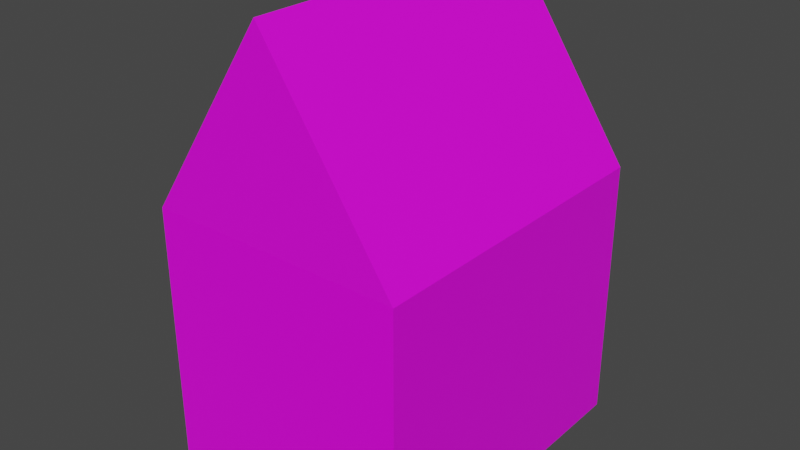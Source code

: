 # Source: model.blend  (saved by Blender 2.80.75; exported with 4.5.12 LTS)
import bpy
from mathutils import Matrix  # noqa: F401  (used for matrix-valued properties, if any)

bpy.ops.wm.read_factory_settings(use_empty=True)
scene = bpy.context.scene
scene.name = 'Scene'

# ---- collections
col_collection = bpy.data.collections.new('Collection'); scene.collection.children.link(col_collection)

# ---- images (referenced by path relative to the original .blend; pixels are not part of the script)
import os
ASSET_DIR = os.environ.get("B2B_ASSET_DIR", "")  # directory of the original .blend (textures are referenced by path, not embedded)
HERE = os.path.dirname(os.path.abspath(__file__))  # packed textures are extracted next to this script under _unpacked/

def load_image(name, relpath, width, height, colorspace="sRGB"):
    """Load a texture the original file referenced (path relative to the .blend, or extracted next to this script)."""
    p = next((c for c in (os.path.join(HERE, relpath), os.path.join(ASSET_DIR, relpath)) if relpath and os.path.exists(c)), "")
    if p:
        img = bpy.data.images.load(p, check_existing=True)
        img.name = name
    else:  # same state as the original file: an image datablock whose file is absent (Cycles renders it pink)
        img = bpy.data.images.new(name, width, height)
        img.source = "FILE"
        img.filepath = "//" + (relpath or name)
    img.colorspace_settings.name = colorspace
    return img
img_model_uv_map_png = load_image('model-uv-map.png', 'uv-map/model-uv-map.png', 1024, 1024, 'sRGB')

# ---- materials (node trees are filled in below, after node groups)
mat_material_003 = bpy.data.materials.new('Material.003')
mat_material_003.alpha_threshold = 0.0
mat_material_003.use_transparent_shadow = False
mat_material_003.diffuse_color = (0.0, 0.004674, 0.8, 1.0)
mat_material_003.line_color = (0.0, 0.0, 0.0, 1.0)
mat_material_002 = bpy.data.materials.new('Material.002')
mat_material_002.use_transparent_shadow = False
mat_material_002.roughness = 0.6015

# ---- material node trees
mat_material_003.use_nodes = True; mat_material_003.node_tree.nodes.clear()
_N = mat_material_003.node_tree.nodes; _L = mat_material_003.node_tree.links
n0 = _N.new('ShaderNodeOutputMaterial'); n0.name = 'Material Output'; n0.location = (300, 300)
n1 = _N.new('ShaderNodeBsdfPrincipled'); n1.name = 'Principled BSDF'; n1.location = (10, 300)
n1.distribution = 'GGX'
n1.subsurface_method = 'BURLEY'
n1.inputs[2].default_value = 0.4
n1.inputs[3].default_value = 1.45
n1.inputs[27].default_value = (0.0, 0.0, 0.0, 1.0)
n1.inputs[28].default_value = 1.0
n2 = _N.new('ShaderNodeTexImage'); n2.name = 'Image Texture'; n2.location = (-280, 280)
n2.image = img_model_uv_map_png
_L.new(n1.outputs[0], n0.inputs[0])
_L.new(n2.outputs[0], n1.inputs[0])
n0.is_active_output = True
mat_material_002.use_nodes = True; mat_material_002.node_tree.nodes.clear()
_N = mat_material_002.node_tree.nodes; _L = mat_material_002.node_tree.links
n0 = _N.new('ShaderNodeOutputMaterial'); n0.name = 'Material Output'; n0.location = (300, 300)
n1 = _N.new('ShaderNodeBsdfPrincipled'); n1.name = 'Principled BSDF'; n1.location = (10, 300)
n1.distribution = 'GGX'
n1.subsurface_method = 'BURLEY'
n1.inputs[3].default_value = 1.45
n1.inputs[27].default_value = (0.0, 0.0, 0.0, 1.0)
n1.inputs[28].default_value = 1.0
n2 = _N.new('ShaderNodeTexImage'); n2.name = 'Image Texture'; n2.location = (-190, 280)
n2.image = img_model_uv_map_png
_L.new(n1.outputs[0], n0.inputs[0])
_L.new(n2.outputs[0], n1.inputs[0])
n0.is_active_output = True

# ---- world
world_world = bpy.data.worlds.new('World'); scene.world = world_world
world_world.use_nodes = True; world_world.node_tree.nodes.clear()
_N = world_world.node_tree.nodes; _L = world_world.node_tree.links
n0 = _N.new('ShaderNodeOutputWorld'); n0.name = 'World Output'; n0.location = (300, 300)
n1 = _N.new('ShaderNodeBackground'); n1.name = 'Background'; n1.location = (10, 300)
n1.inputs[0].default_value = (0.05088, 0.05088, 0.05088, 1.0)
_L.new(n1.outputs[0], n0.inputs[0])
n0.is_active_output = True
world_world.color = (0.05088, 0.05088, 0.05088)
world_world.use_sun_shadow = False
world_world.sun_shadow_jitter_overblur = 0.0

# ---- meshes
me_cube = bpy.data.meshes.new('Cube')
me_cube.from_pydata([(1.0, 1.0, 1.0), (1.0, 1.0, -1.0), (1.0, -1.0, 1.0), (1.0, -1.0, -1.0), (-1.0, 1.0, 1.0), (-1.0, 1.0, -1.0), (-1.0, -1.0, 1.0), (-1.0, -1.0, -1.0)], [], [(0, 4, 6, 2), (3, 2, 6, 7), (7, 6, 4, 5), (5, 1, 3, 7), (1, 0, 2, 3), (5, 4, 0, 1)])
_uv = me_cube.uv_layers.new(name='UVMap')
_uv.uv.foreach_set('vector', [-0.2358, -0.2404, -0.1026, -0.5419, 0.1231, -0.3793, 0.06563, -0.1072, 0.9747, 0.5125, 0.9747, 0.7687, 0.5547, 0.7687, 0.5547, 0.5125, 0.5547, 0.5125, 0.5547, 0.7687, 0.02134, 0.7688, 0.02133, 0.5125, 0.7569, 1.15, 1.007, 1.15, 1.007, 1.4, 0.7569, 1.4, 0.5547, 0.025, 0.5547, 0.2812, 0.02134, 0.2812, 0.02133, 0.025, 0.9533, 0.025, 0.9533, 0.2812, 0.5547, 0.2812, 0.5547, 0.025])
me_cube.materials.append(mat_material_003)
me_cube.use_remesh_preserve_volume = False
me_cube.use_remesh_preserve_attributes = False
me_cube.use_mirror_vertex_groups = False
me_cube.update()
me_cube_001 = bpy.data.meshes.new('Cube.001')
me_cube_001.from_pydata([(-1.0, -1.0, -1.0), (-1.0, 1.0, -1.0), (1.0, -1.0, -1.0), (1.0, 1.0, -1.0), (0.0, -1.0, 1.0), (0.0, 1.0, 1.0), (0.009711, -1.0, 0.9806)], [], [(1, 0, 4, 5), (5, 4, 6, 2, 3), (2, 6, 4, 0), (1, 5, 3), (1, 3, 2, 0)])
_uv = me_cube_001.uv_layers.new(name='UVMap')
_uv.uv.foreach_set('vector', [0.02134, 0.7688, 0.5547, 0.7688, 0.5547, 0.9875, 0.02134, 0.9875, 0.5547, 0.5, 0.02175, 0.5, 0.0214, 0.4999, 0.02133, 0.2813, 0.5547, 0.2813, 0.9747, 0.7688, 0.7704, 0.9561, 0.7683, 0.958, 0.5547, 0.7688, 0.9747, 0.2813, 0.7643, 0.49, 0.5547, 0.2813, 0.125, 0.5, 0.375, 0.5, 0.375, 0.75, 0.125, 0.75])
me_cube_001.materials.append(mat_material_002)
me_cube_001.materials.append(None)
me_cube_001.use_remesh_preserve_volume = False
me_cube_001.use_remesh_preserve_attributes = False
me_cube_001.use_mirror_vertex_groups = False
me_cube_001.update()

# ---- objects
ob_bottom = bpy.data.objects.new('bottom', me_cube)
ob_top = bpy.data.objects.new('top', me_cube_001)

# ---- transforms, parenting, visibility, modifiers, constraints
ob_bottom.location = (0.0, 0.0, 0.7112)
ob_bottom.scale = (0.6858, 0.8636, 0.7112)
ob_bottom.lock_rotations_4d = False
ob_bottom.empty_display_type = 'ARROWS'
ob_bottom.lineart.crease_threshold = 0.0
ob_top.location = (0.0, 0.0, 1.931)
ob_top.scale = (0.6858, 0.8636, 0.508)
ob_top.lineart.crease_threshold = 0.0

# ---- collection membership
col_collection.objects.link(ob_bottom)
col_collection.objects.link(ob_top)

# ---- scene / render settings (as saved in the file)
scene.frame_start = 1; scene.frame_end = 250; scene.frame_set(232)
scene.render.engine = 'BLENDER_EEVEE_NEXT'
scene.cycles.use_denoising = False
scene.cycles.samples = 128
scene.cycles.sampling_pattern = 'TABULATED_SOBOL'
scene.cycles.use_adaptive_sampling = False
scene.cycles.use_light_tree = False
scene.view_settings.view_transform = 'Filmic'
bpy.context.view_layer.update()

# ---- added for rendering (the .blend has no active camera and no usable light): camera, sun
cam_auto = bpy.data.cameras.new('AutoCamera')
cam_auto.lens = 50.0
cam_auto.sensor_width = 36.0
cam_auto.clip_end = 1000.0
ob_auto_camera = bpy.data.objects.new('AutoCamera', cam_auto)
scene.collection.objects.link(ob_auto_camera)
ob_auto_camera.location = (3.04212, -3.65054, 3.65294)
ob_auto_camera.rotation_euler = (1.09748, -7.21219e-08, 0.694738)
scene.camera = ob_auto_camera
light_auto_sun = bpy.data.lights.new('AutoSun', 'SUN')
light_auto_sun.energy = 3.0
light_auto_sun.angle = 0.0523599
ob_auto_sun = bpy.data.objects.new('AutoSun', light_auto_sun)
scene.collection.objects.link(ob_auto_sun)
ob_auto_sun.rotation_euler = (0.872665, 0.174533, 0.523599)
bpy.context.view_layer.update()
